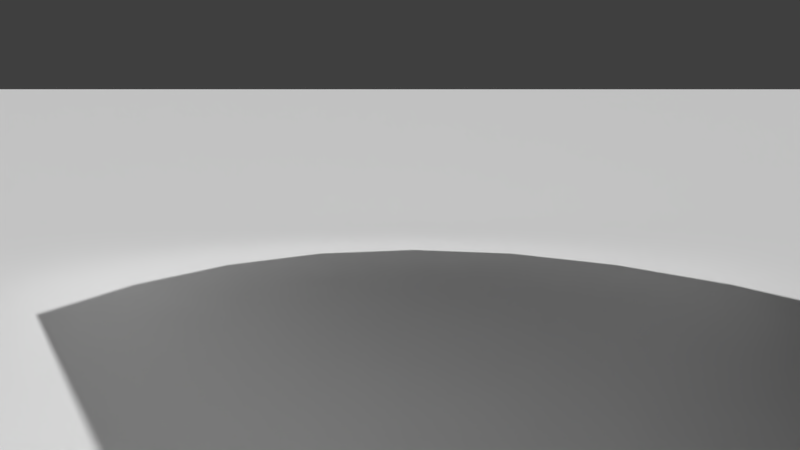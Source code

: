 # Source: UeKamera.blend  (saved by Blender 2.71.0; exported with 4.5.12 LTS)
import bpy
from mathutils import Matrix  # noqa: F401  (used for matrix-valued properties, if any)

bpy.ops.wm.read_factory_settings(use_empty=True)
scene = bpy.context.scene
scene.name = 'Scene'

# ---- collections
col_collection_1 = bpy.data.collections.new('Collection 1'); scene.collection.children.link(col_collection_1)
col_collection_2 = bpy.data.collections.new('Collection 2'); scene.collection.children.link(col_collection_2)
col_collection_3 = bpy.data.collections.new('Collection 3'); scene.collection.children.link(col_collection_3)
col_charakter = bpy.data.collections.new('Charakter')  # instanced only; not linked into the scene

# ---- materials (node trees are filled in below, after node groups)
mat_material_001 = bpy.data.materials.new('Material.001')
mat_material_001.alpha_threshold = 0.0
mat_material_001.diffuse_color = (0.2171, 0.2171, 0.2171, 1.0)
mat_material_001.roughness = 0.5
mat_material_001.line_color = (0.0, 0.0, 0.0, 1.0)
mat_material = bpy.data.materials.new('Material')
mat_material.alpha_threshold = 0.0
mat_material.diffuse_color = (0.1005, 0.1005, 0.1005, 1.0)
mat_material.roughness = 0.5
mat_material.line_color = (0.0, 0.0, 0.0, 1.0)

# ---- material node trees
mat_material_001.use_nodes = True; mat_material_001.node_tree.nodes.clear()
_N = mat_material_001.node_tree.nodes; _L = mat_material_001.node_tree.links
n0 = _N.new('ShaderNodeOutputMaterial'); n0.name = 'Material Output'; n0.location = (300, 300)
n1 = _N.new('ShaderNodeBsdfDiffuse'); n1.name = 'Diffuse BSDF'; n1.location = (10, 300)
_L.new(n1.outputs[0], n0.inputs[0])
n0.is_active_output = True
mat_material.use_nodes = True; mat_material.node_tree.nodes.clear()
_N = mat_material.node_tree.nodes; _L = mat_material.node_tree.links
n0 = _N.new('ShaderNodeOutputMaterial'); n0.name = 'Material Output'; n0.location = (300, 300)
n1 = _N.new('ShaderNodeBsdfDiffuse'); n1.name = 'Diffuse BSDF'; n1.location = (10, 300)
_L.new(n1.outputs[0], n0.inputs[0])
n0.is_active_output = True

# ---- world
world_world = bpy.data.worlds.new('World'); scene.world = world_world
world_world.use_nodes = True; world_world.node_tree.nodes.clear()
_N = world_world.node_tree.nodes; _L = world_world.node_tree.links
n0 = _N.new('ShaderNodeOutputWorld'); n0.name = 'World Output'; n0.location = (300, 300)
n1 = _N.new('ShaderNodeBackground'); n1.name = 'Background'; n1.location = (10, 300)
n1.inputs[0].default_value = (1.0, 1.0, 1.0, 1.0)
n1.inputs[1].default_value = 0.05
_L.new(n1.outputs[0], n0.inputs[0])
n0.is_active_output = True
world_world.color = (5.2, 5.2, 5.2)
world_world.use_sun_shadow = False
world_world.sun_shadow_jitter_overblur = 0.0
world_world.cycles.sampling_method = 'MANUAL'
world_world.cycles.sample_map_resolution = 256

# ---- cameras
cam_camera = bpy.data.cameras.new('Camera')
cam_camera.clip_end = 100.0
cam_camera.lens = 35.0
cam_camera.sensor_width = 32.0
cam_camera.sensor_height = 18.0
cam_camera.dof.focus_distance = 0.0

# ---- meshes
me_cube = bpy.data.meshes.new('Cube')
me_cube.from_pydata([(0.225, -0.08, 2.232), (0.225, -0.13, 2.232), (0.22, -0.075, 2.22), (0.215, -0.1, 2.205), (0.215, -0.04, 2.215), (0.21, -0.04, 2.185), (0.23, -0.01, 2.225), (0.23, -0.01, 2.175), (0.25, 0.0, 2.245), (0.25, 0.0, 2.155), (0.175, -0.08, 2.232), (0.215, -0.09, 2.29), (0.215, -0.12, 2.29), (0.185, -0.09, 2.29), (0.185, -0.12, 2.29), (0.175, -0.13, 2.232), (0.175, -0.13, 2.264), (0.18, -0.075, 2.22), (0.185, -0.1, 2.205), (0.185, -0.04, 2.215), (0.19, -0.04, 2.185), (0.17, -0.01, 2.225), (0.17, -0.01, 2.175), (0.15, 0.0, 2.245), (0.15, 0.0, 2.155), (0.175, -0.08, 2.264), (0.225, -0.13, 2.264), (0.225, -0.08, 2.264)], [], [(2, 17, 10, 0), (6, 21, 19, 4), (4, 19, 17, 2), (8, 23, 21, 6), (0, 1, 3, 2), (9, 24, 23, 8), (15, 18, 3, 1), (2, 3, 5, 4), (18, 20, 5, 3), (4, 5, 7, 6), (22, 24, 9, 7), (20, 22, 7, 5), (6, 7, 9, 8), (11, 13, 14, 12), (16, 26, 12, 14), (27, 25, 13, 11), (25, 16, 14, 13), (26, 27, 11, 12), (10, 17, 18, 15), (17, 19, 20, 18), (19, 21, 22, 20), (21, 23, 24, 22), (1, 0, 27, 26), (10, 15, 16, 25), (0, 10, 25, 27), (15, 1, 26, 16)])
me_cube.use_remesh_preserve_volume = False
me_cube.use_remesh_preserve_attributes = False
me_cube.use_mirror_vertex_groups = False
me_cube.update()
me_cube_001 = bpy.data.meshes.new('Cube.001')
me_cube_001.from_pydata([(0.035, 0.035, 0.0015), (0.05, -0.155, -0.015), (0.035, 0.035, 0.0785), (0.05, -0.155, 0.095), (0.01716, -0.145, 0.00997), (0.03432, -0.145, 0.04), (0.01716, -0.145, 0.07003), (0.01716, -0.205, 0.00997), (0.03432, -0.205, 0.04), (0.01716, -0.205, 0.07003), (0.01201, -0.205, 0.01898), (0.02402, -0.205, 0.04), (0.01201, -0.205, 0.06102), (0.01201, -0.225, 0.01898), (0.02402, -0.225, 0.04), (0.01201, -0.225, 0.06102), (0.05, -0.195, 0.095), (0.07, -0.155, 0.055), (0.049, 0.035, 0.0505), (0.07, -0.195, 0.055), (0.0413, -0.0448, 0.08543), (0.05, -0.045, -0.015), (0.05782, -0.0448, 0.05239), (0.035, 0.055, 0.0015), (0.035, 0.055, 0.0785), (0.049, 0.055, 0.0505), (-0.035, 0.035, 0.0015), (-0.05, -0.155, -0.015), (-0.035, 0.035, 0.0785), (-0.05, -0.155, 0.095), (-0.01716, -0.145, 0.00997), (-0.03432, -0.145, 0.04), (-0.01716, -0.145, 0.07003), (-0.01716, -0.205, 0.00997), (-0.03432, -0.205, 0.04), (-0.01716, -0.205, 0.07003), (-0.01201, -0.205, 0.01898), (-0.02402, -0.205, 0.04), (-0.01201, -0.205, 0.06102), (-0.01201, -0.225, 0.01898), (-0.02402, -0.225, 0.04), (-0.01201, -0.225, 0.06102), (-0.05, -0.195, 0.095), (-0.07, -0.155, 0.055), (-0.049, 0.035, 0.0505), (-0.07, -0.195, 0.055), (-0.0413, -0.0448, 0.08543), (-0.05, -0.045, -0.015), (-0.05782, -0.0448, 0.05239), (-0.035, 0.055, 0.0015), (-0.035, 0.055, 0.0785), (-0.049, 0.055, 0.0505)], [], [(47, 26, 0, 21), (29, 43, 17, 3), (22, 17, 1, 21), (2, 28, 46, 20), (26, 49, 23, 0), (1, 27, 47, 21), (6, 9, 8, 5), (9, 35, 38, 12), (30, 4, 7, 33), (33, 7, 10, 36), (12, 38, 41, 15), (9, 12, 11, 8), (8, 11, 10, 7), (36, 10, 13, 39), (15, 41, 40, 14), (12, 15, 14, 11), (11, 14, 13, 10), (14, 40, 39, 13), (2, 18, 25, 24), (20, 3, 17, 22), (3, 29, 42, 16), (17, 3, 16, 19), (18, 22, 21, 0), (2, 20, 22, 18), (20, 46, 29, 3), (23, 49, 51, 25), (25, 51, 50, 24), (24, 50, 28, 2), (18, 0, 23, 25), (5, 8, 7, 4), (48, 47, 27, 43), (32, 31, 34, 35), (35, 34, 37, 38), (34, 33, 36, 37), (38, 37, 40, 41), (37, 36, 39, 40), (28, 50, 51, 44), (46, 48, 43, 29), (43, 45, 42, 29), (44, 26, 47, 48), (28, 44, 48, 46), (44, 51, 49, 26), (31, 30, 33, 34), (6, 32, 35, 9), (43, 27, 1, 17)])
me_cube_001.use_remesh_preserve_volume = False
me_cube_001.use_remesh_preserve_attributes = False
me_cube_001.use_mirror_vertex_groups = False
me_cube_001.update()
me_cone_002 = bpy.data.meshes.new('Cone.002')
me_cone_002.from_pydata([(-1.79, -3.839, 0.0), (-0.01775, -0.03806, 0.0), (-1.362, -4.011, 0.0), (-0.0135, -0.03977, 0.0), (-0.9168, -4.135, 0.0), (-0.00909, -0.041, 0.0), (-0.4611, -4.211, 0.0), (-0.004572, -0.04175, 0.0), (5.946e-07, -4.236, 0.0), (1.83e-07, -0.042, 0.0), (0.4611, -4.211, 0.0), (0.004573, -0.04175, 0.0), (0.9168, -4.135, 0.0), (0.009091, -0.041, 0.0), (1.362, -4.011, 0.0), (0.0135, -0.03977, 0.0), (1.79, -3.839, 0.0), (0.01775, -0.03807, 0.0)], [], [(0, 2, 3, 1), (2, 4, 5, 3), (4, 6, 7, 5), (6, 8, 9, 7), (8, 10, 11, 9), (10, 12, 13, 11), (12, 14, 15, 13), (14, 16, 17, 15)])
me_cone_002.materials.append(mat_material_001)
me_cone_002.use_remesh_preserve_volume = False
me_cone_002.use_remesh_preserve_attributes = False
me_cone_002.use_mirror_vertex_groups = False
me_cone_002.update()
me_plane = bpy.data.meshes.new('Plane')
me_plane.from_pydata([(-5.6, 8.345e-07, 2.4), (-2.98e-07, 8.345e-07, 2.4), (-5.6, -8.345e-07, 0.0), (-2.98e-07, -8.345e-07, 0.0), (-5.6, 0.2, 2.4), (-2.98e-07, 0.2, 2.4), (-5.6, 0.2, -1.391e-07), (-2.98e-07, 0.2, -1.391e-07)], [], [(0, 2, 3, 1), (4, 5, 7, 6), (3, 2, 6, 7), (1, 3, 7, 5), (0, 1, 5, 4), (2, 0, 4, 6)])
me_plane.materials.append(mat_material)
me_plane.use_remesh_preserve_volume = False
me_plane.use_remesh_preserve_attributes = False
me_plane.use_mirror_vertex_groups = False
me_plane.update()
me_plane_002 = bpy.data.meshes.new('Plane.002')
me_plane_002.from_pydata([(73.01, 73.01, 0.0), (73.01, -73.01, 0.0), (-73.01, -73.01, 0.0), (-73.01, 73.01, 0.0), (6.507, 8.366, 46.48), (6.507, 17.66, 46.48), (-14.87, 17.66, 46.48), (-14.87, 8.366, 46.48), (6.507, 8.366, 0.0), (6.507, 17.66, 0.0), (-14.87, 17.66, 0.0), (-14.87, 8.366, 0.0), (-13.94, 8.366, 0.0), (-13.01, 8.366, 0.0), (-12.08, 8.366, 0.0), (-11.16, 8.366, 0.0), (-10.23, 8.366, 0.0), (-9.296, 8.366, 0.0), (-8.366, 8.366, 0.0), (-7.437, 8.366, 0.0), (-6.507, 8.366, 0.0), (-5.578, 8.366, 0.0), (-4.648, 8.366, 0.0), (-3.718, 8.366, 0.0), (-2.789, 8.366, 0.0), (-1.859, 8.366, 0.0), (-0.9296, 8.366, 0.0), (5.96e-07, 8.366, 0.0), (0.9296, 8.366, 0.0), (1.859, 8.366, 0.0), (2.789, 8.366, 0.0), (3.718, 8.366, 0.0), (4.648, 8.366, 0.0), (5.578, 8.366, 0.0), (5.578, 8.366, 46.48), (4.648, 8.366, 46.48), (3.718, 8.366, 46.48), (2.789, 8.366, 46.48), (1.859, 8.366, 46.48), (0.9296, 8.366, 46.48), (-5.96e-08, 8.366, 46.48), (-0.9296, 8.366, 46.48), (-1.859, 8.366, 46.48), (-2.789, 8.366, 46.48), (-3.718, 8.366, 46.48), (-4.648, 8.366, 46.48), (-5.578, 8.366, 46.48), (-6.507, 8.366, 46.48), (-7.437, 8.366, 46.48), (-8.366, 8.366, 46.48), (-9.296, 8.366, 46.48), (-10.23, 8.366, 46.48), (-11.16, 8.366, 46.48), (-12.08, 8.366, 46.48), (-13.01, 8.366, 46.48), (-13.94, 8.366, 46.48), (5.578, 17.66, 0.0), (4.648, 17.66, 0.0), (3.718, 17.66, 0.0), (2.789, 17.66, 0.0), (1.859, 17.66, 0.0), (0.9296, 17.66, 0.0), (-5.96e-08, 17.66, 0.0), (-0.9296, 17.66, 0.0), (-1.859, 17.66, 0.0), (-2.789, 17.66, 0.0), (-3.718, 17.66, 0.0), (-4.648, 17.66, 0.0), (-5.578, 17.66, 0.0), (-6.507, 17.66, 0.0), (-7.437, 17.66, 0.0), (-8.366, 17.66, 0.0), (-9.296, 17.66, 0.0), (-10.23, 17.66, 0.0), (-11.16, 17.66, 0.0), (-12.08, 17.66, 0.0), (-13.01, 17.66, 0.0), (-13.94, 17.66, 0.0), (-13.94, 17.66, 46.48), (-13.01, 17.66, 46.48), (-12.08, 17.66, 46.48), (-11.16, 17.66, 46.48), (-10.23, 17.66, 46.48), (-9.296, 17.66, 46.48), (-8.366, 17.66, 46.48), (-7.437, 17.66, 46.48), (-6.507, 17.66, 46.48), (-5.578, 17.66, 46.48), (-4.648, 17.66, 46.48), (-3.718, 17.66, 46.48), (-2.789, 17.66, 46.48), (-1.859, 17.66, 46.48), (-0.9296, 17.66, 46.48), (5.96e-07, 17.66, 46.48), (0.9296, 17.66, 46.48), (1.859, 17.66, 46.48), (2.789, 17.66, 46.48), (3.718, 17.66, 46.48), (4.648, 17.66, 46.48), (5.578, 17.66, 46.48), (6.507, 14.87, 46.48), (6.507, 13.94, 46.48), (6.507, 13.01, 46.48), (6.507, 12.08, 46.48), (6.507, 11.16, 46.48), (6.507, 10.23, 46.48), (6.507, 9.296, 46.48), (6.507, 9.296, 0.0), (6.507, 10.23, 0.0), (6.507, 11.16, 0.0), (6.507, 12.08, 0.0), (6.507, 13.01, 0.0), (6.507, 13.94, 0.0), (6.507, 14.87, 0.0), (-14.87, 9.296, 46.48), (-14.87, 10.23, 46.48), (-14.87, 11.16, 46.48), (-14.87, 12.08, 46.48), (-14.87, 13.01, 46.48), (-14.87, 13.94, 46.48), (-14.87, 14.87, 46.48), (-14.87, 14.87, 0.0), (-14.87, 13.94, 0.0), (-14.87, 13.01, 0.0), (-14.87, 12.08, 0.0), (-14.87, 11.16, 0.0), (-14.87, 10.23, 0.0), (-14.87, 9.296, 0.0), (-13.94, 14.87, 0.0), (-13.94, 13.94, 0.0), (-13.94, 13.01, 0.0), (-13.94, 12.08, 0.0), (-13.94, 11.16, 0.0), (-13.94, 10.23, 0.0), (-13.94, 9.296, 0.0), (-13.01, 14.87, 0.0), (-13.01, 13.94, 0.0), (-13.01, 13.01, 0.0), (-13.01, 12.08, 0.0), (-13.01, 11.16, 0.0), (-13.01, 10.23, 0.0), (-13.01, 9.296, 0.0), (-12.08, 14.87, 0.0), (-12.08, 13.94, 0.0), (-12.08, 13.01, 0.0), (-12.08, 12.08, 0.0), (-12.08, 11.16, 0.0), (-12.08, 10.23, 0.0), (-12.08, 9.296, 0.0), (-11.16, 14.87, 0.0), (-11.16, 13.94, 0.0), (-11.16, 13.01, 0.0), (-11.16, 12.08, 0.0), (-11.16, 11.16, 0.0), (-11.16, 10.23, 0.0), (-11.16, 9.296, 0.0), (-10.23, 14.87, 0.0), (-10.23, 13.94, 0.0), (-10.23, 13.01, 0.0), (-10.23, 12.08, 0.0), (-10.23, 11.16, 0.0), (-10.23, 10.23, 0.0), (-10.23, 9.296, 0.0), (-9.296, 14.87, 0.0), (-9.296, 13.94, 0.0), (-9.296, 13.01, 0.0), (-9.296, 12.08, 0.0), (-9.296, 11.16, 0.0), (-9.296, 10.23, 0.0), (-9.296, 9.296, 0.0), (-8.366, 14.87, 0.0), (-8.366, 13.94, 0.0), (-8.366, 13.01, 0.0), (-8.366, 12.08, 0.0), (-8.366, 11.16, 0.0), (-8.366, 10.23, 0.0), (-8.366, 9.296, 0.0), (-7.437, 14.87, 0.0), (-7.437, 13.94, 0.0), (-7.437, 13.01, 0.0), (-7.437, 12.08, 0.0), (-7.437, 11.16, 0.0), (-7.437, 10.23, 0.0), (-7.437, 9.296, 0.0), (-6.507, 14.87, 0.0), (-6.507, 13.94, 0.0), (-6.507, 13.01, 0.0), (-6.507, 12.08, 0.0), (-6.507, 11.16, 0.0), (-6.507, 10.23, 0.0), (-6.507, 9.296, 0.0), (-5.578, 14.87, 0.0), (-5.578, 13.94, 0.0), (-5.578, 13.01, 0.0), (-5.578, 12.08, 0.0), (-5.578, 11.16, 0.0), (-5.578, 10.23, 0.0), (-5.578, 9.296, 0.0), (-4.648, 14.87, 0.0), (-4.648, 13.94, 0.0), (-4.648, 13.01, 0.0), (-4.648, 12.08, 0.0), (-4.648, 11.16, 0.0), (-4.648, 10.23, 0.0), (-4.648, 9.296, 0.0), (-3.718, 14.87, 0.0), (-3.718, 13.94, 0.0), (-3.718, 13.01, 0.0), (-3.718, 12.08, 0.0), (-3.718, 11.16, 0.0), (-3.718, 10.23, 0.0), (-3.718, 9.296, 0.0), (-2.789, 14.87, 0.0), (-2.789, 13.94, 0.0), (-2.789, 13.01, 0.0), (-2.789, 12.08, 0.0), (-2.789, 11.16, 0.0), (-2.789, 10.23, 0.0), (-2.789, 9.296, 0.0), (-1.859, 14.87, 0.0), (-1.859, 13.94, 0.0), (-1.859, 13.01, 0.0), (-1.859, 12.08, 0.0), (-1.859, 11.16, 0.0), (-1.859, 10.23, 0.0), (-1.859, 9.296, 0.0), (-0.9296, 14.87, 0.0), (-0.9296, 13.94, 0.0), (-0.9296, 13.01, 0.0), (-0.9296, 12.08, 0.0), (-0.9296, 11.16, 0.0), (-0.9296, 10.23, 0.0), (-0.9296, 9.296, 0.0), (0.0, 14.87, 0.0), (5.96e-08, 13.94, 0.0), (1.788e-07, 13.01, 0.0), (2.384e-07, 12.08, 0.0), (2.98e-07, 11.16, 0.0), (4.172e-07, 10.23, 0.0), (5.364e-07, 9.296, 0.0), (0.9296, 14.87, 0.0), (0.9296, 13.94, 0.0), (0.9296, 13.01, 0.0), (0.9296, 12.08, 0.0), (0.9296, 11.16, 0.0), (0.9296, 10.23, 0.0), (0.9296, 9.296, 0.0), (1.859, 14.87, 0.0), (1.859, 13.94, 0.0), (1.859, 13.01, 0.0), (1.859, 12.08, 0.0), (1.859, 11.16, 0.0), (1.859, 10.23, 0.0), (1.859, 9.296, 0.0), (2.789, 14.87, 0.0), (2.789, 13.94, 0.0), (2.789, 13.01, 0.0), (2.789, 12.08, 0.0), (2.789, 11.16, 0.0), (2.789, 10.23, 0.0), (2.789, 9.296, 0.0), (3.718, 14.87, 0.0), (3.718, 13.94, 0.0), (3.718, 13.01, 0.0), (3.718, 12.08, 0.0), (3.718, 11.16, 0.0), (3.718, 10.23, 0.0), (3.718, 9.296, 0.0), (4.648, 14.87, 0.0), (4.648, 13.94, 0.0), (4.648, 13.01, 0.0), (4.648, 12.08, 0.0), (4.648, 11.16, 0.0), (4.648, 10.23, 0.0), (4.648, 9.296, 0.0), (5.578, 14.87, 0.0), (5.578, 13.94, 0.0), (5.578, 13.01, 0.0), (5.578, 12.08, 0.0), (5.578, 11.16, 0.0), (5.578, 10.23, 0.0), (5.578, 9.296, 0.0), (5.578, 14.87, 46.48), (5.578, 13.94, 46.48), (5.578, 13.01, 46.48), (5.578, 12.08, 46.48), (5.578, 11.16, 46.48), (5.578, 10.23, 46.48), (5.578, 9.296, 46.48), (4.648, 14.87, 46.48), (4.648, 13.94, 46.48), (4.648, 13.01, 46.48), (4.648, 12.08, 46.48), (4.648, 11.16, 46.48), (4.648, 10.23, 46.48), (4.648, 9.296, 46.48), (3.718, 14.87, 46.48), (3.718, 13.94, 46.48), (3.718, 13.01, 46.48), (3.718, 12.08, 46.48), (3.718, 11.16, 46.48), (3.718, 10.23, 46.48), (3.718, 9.296, 46.48), (2.789, 14.87, 46.48), (2.789, 13.94, 46.48), (2.789, 13.01, 46.48), (2.789, 12.08, 46.48), (2.789, 11.16, 46.48), (2.789, 10.23, 46.48), (2.789, 9.296, 46.48), (1.859, 14.87, 46.48), (1.859, 13.94, 46.48), (1.859, 13.01, 46.48), (1.859, 12.08, 46.48), (1.859, 11.16, 46.48), (1.859, 10.23, 46.48), (1.859, 9.296, 46.48), (0.9296, 14.87, 46.48), (0.9296, 13.94, 46.48), (0.9296, 13.01, 46.48), (0.9296, 12.08, 46.48), (0.9296, 11.16, 46.48), (0.9296, 10.23, 46.48), (0.9296, 9.296, 46.48), (5.364e-07, 14.87, 46.48), (4.768e-07, 13.94, 46.48), (4.172e-07, 13.01, 46.48), (2.98e-07, 12.08, 46.48), (1.788e-07, 11.16, 46.48), (1.192e-07, 10.23, 46.48), (5.96e-08, 9.296, 46.48), (-0.9296, 14.87, 46.48), (-0.9296, 13.94, 46.48), (-0.9296, 13.01, 46.48), (-0.9296, 12.08, 46.48), (-0.9296, 11.16, 46.48), (-0.9296, 10.23, 46.48), (-0.9296, 9.296, 46.48), (-1.859, 14.87, 46.48), (-1.859, 13.94, 46.48), (-1.859, 13.01, 46.48), (-1.859, 12.08, 46.48), (-1.859, 11.16, 46.48), (-1.859, 10.23, 46.48), (-1.859, 9.296, 46.48), (-2.789, 14.87, 46.48), (-2.789, 13.94, 46.48), (-2.789, 13.01, 46.48), (-2.789, 12.08, 46.48), (-2.789, 11.16, 46.48), (-2.789, 10.23, 46.48), (-2.789, 9.296, 46.48), (-3.718, 14.87, 46.48), (-3.718, 13.94, 46.48), (-3.718, 13.01, 46.48), (-3.718, 12.08, 46.48), (-3.718, 11.16, 46.48), (-3.718, 10.23, 46.48), (-3.718, 9.296, 46.48), (-4.648, 14.87, 46.48), (-4.648, 13.94, 46.48), (-4.648, 13.01, 46.48), (-4.648, 12.08, 46.48), (-4.648, 11.16, 46.48), (-4.648, 10.23, 46.48), (-4.648, 9.296, 46.48), (-5.578, 14.87, 46.48), (-5.578, 13.94, 46.48), (-5.578, 13.01, 46.48), (-5.578, 12.08, 46.48), (-5.578, 11.16, 46.48), (-5.578, 10.23, 46.48), (-5.578, 9.296, 46.48), (-6.507, 14.87, 46.48), (-6.507, 13.94, 46.48), (-6.507, 13.01, 46.48), (-6.507, 12.08, 46.48), (-6.507, 11.16, 46.48), (-6.507, 10.23, 46.48), (-6.507, 9.296, 46.48), (-7.437, 14.87, 46.48), (-7.437, 13.94, 46.48), (-7.437, 13.01, 46.48), (-7.437, 12.08, 46.48), (-7.437, 11.16, 46.48), (-7.437, 10.23, 46.48), (-7.437, 9.296, 46.48), (-8.366, 14.87, 46.48), (-8.366, 13.94, 46.48), (-8.366, 13.01, 46.48), (-8.366, 12.08, 46.48), (-8.366, 11.16, 46.48), (-8.366, 10.23, 46.48), (-8.366, 9.296, 46.48), (-9.296, 14.87, 46.48), (-9.296, 13.94, 46.48), (-9.296, 13.01, 46.48), (-9.296, 12.08, 46.48), (-9.296, 11.16, 46.48), (-9.296, 10.23, 46.48), (-9.296, 9.296, 46.48), (-10.23, 14.87, 46.48), (-10.23, 13.94, 46.48), (-10.23, 13.01, 46.48), (-10.23, 12.08, 46.48), (-10.23, 11.16, 46.48), (-10.23, 10.23, 46.48), (-10.23, 9.296, 46.48), (-11.16, 14.87, 46.48), (-11.16, 13.94, 46.48), (-11.16, 13.01, 46.48), (-11.16, 12.08, 46.48), (-11.16, 11.16, 46.48), (-11.16, 10.23, 46.48), (-11.16, 9.296, 46.48), (-12.08, 14.87, 46.48), (-12.08, 13.94, 46.48), (-12.08, 13.01, 46.48), (-12.08, 12.08, 46.48), (-12.08, 11.16, 46.48), (-12.08, 10.23, 46.48), (-12.08, 9.296, 46.48), (-13.01, 14.87, 46.48), (-13.01, 13.94, 46.48), (-13.01, 13.01, 46.48), (-13.01, 12.08, 46.48), (-13.01, 11.16, 46.48), (-13.01, 10.23, 46.48), (-13.01, 9.296, 46.48), (-13.94, 14.87, 46.48), (-13.94, 13.94, 46.48), (-13.94, 13.01, 46.48), (-13.94, 12.08, 46.48), (-13.94, 11.16, 46.48), (-13.94, 10.23, 46.48), (-13.94, 9.296, 46.48), (6.507, 8.366, 9.296), (6.507, 17.66, 9.296), (-14.87, 17.66, 9.296), (-14.87, 8.366, 9.296), (5.578, 8.366, 9.296), (4.648, 8.366, 9.296), (3.718, 8.366, 9.296), (2.789, 8.366, 9.296), (1.859, 8.366, 9.296), (0.9296, 8.366, 9.296), (5.96e-07, 8.366, 9.296), (-0.9296, 8.366, 9.296), (-1.859, 8.366, 9.296), (-2.789, 8.366, 9.296), (-3.718, 8.366, 9.296), (-4.648, 8.366, 9.296), (-5.578, 8.366, 9.296), (-6.507, 8.366, 9.296), (-7.437, 8.366, 9.296), (-8.366, 8.366, 9.296), (-9.296, 8.366, 9.296), (-10.23, 8.366, 9.296), (-11.16, 8.366, 9.296), (-12.08, 8.366, 9.296), (-13.01, 8.366, 9.296), (-13.94, 8.366, 9.296), (-13.94, 17.66, 9.296), (-13.01, 17.66, 9.296), (-12.08, 17.66, 9.296), (-11.16, 17.66, 9.296), (-10.23, 17.66, 9.296), (-9.296, 17.66, 9.296), (-8.366, 17.66, 9.296), (-7.437, 17.66, 9.296), (-6.507, 17.66, 9.296), (-5.578, 17.66, 9.296), (-4.648, 17.66, 9.296), (-3.718, 17.66, 9.296), (-2.789, 17.66, 9.296), (-1.859, 17.66, 9.296), (-0.9296, 17.66, 9.296), (-5.96e-08, 17.66, 9.296), (0.9296, 17.66, 9.296), (1.859, 17.66, 9.296), (2.789, 17.66, 9.296), (3.718, 17.66, 9.296), (4.648, 17.66, 9.296), (5.578, 17.66, 9.296), (6.507, 14.87, 9.296), (6.507, 13.94, 9.296), (6.507, 13.01, 9.296), (6.507, 12.08, 9.296), (6.507, 11.16, 9.296), (6.507, 10.23, 9.296), (6.507, 9.296, 9.296), (-14.87, 9.296, 9.296), (-14.87, 10.23, 9.296), (-14.87, 11.16, 9.296), (-14.87, 12.08, 9.296), (-14.87, 13.01, 9.296), (-14.87, 13.94, 9.296), (-14.87, 14.87, 9.296), (6.507, 15.8, 0.0), (6.507, 16.73, 0.0), (-14.87, 15.8, 46.48), (-14.87, 16.73, 46.48), (6.507, 15.8, 46.48), (6.507, 16.73, 46.48), (-14.87, 15.8, 0.0), (-14.87, 16.73, 0.0), (-13.94, 15.8, 0.0), (-13.94, 16.73, 0.0), (-13.01, 15.8, 0.0), (-13.01, 16.73, 0.0), (-12.08, 15.8, 0.0), (-12.08, 16.73, 0.0), (-11.16, 15.8, 0.0), (-11.16, 16.73, 0.0), (-10.23, 15.8, 0.0), (-10.23, 16.73, 0.0), (-9.296, 15.8, 0.0), (-9.296, 16.73, 0.0), (-8.366, 15.8, 0.0), (-8.366, 16.73, 0.0), (-7.437, 15.8, 0.0), (-7.437, 16.73, 0.0), (-6.507, 15.8, 0.0), (-6.507, 16.73, 0.0), (-5.578, 15.8, 0.0), (-5.578, 16.73, 0.0), (-4.648, 15.8, 0.0), (-4.648, 16.73, 0.0), (-3.718, 15.8, 0.0), (-3.718, 16.73, 0.0), (-2.789, 15.8, 0.0), (-2.789, 16.73, 0.0), (-1.859, 15.8, 0.0), (-1.859, 16.73, 0.0), (-0.9296, 15.8, 0.0), (-0.9296, 16.73, 0.0), (-1.987e-08, 15.8, 0.0), (-3.974e-08, 16.73, 0.0), (0.9296, 15.8, 0.0), (0.9296, 16.73, 0.0), (1.859, 15.8, 0.0), (1.859, 16.73, 0.0), (2.789, 15.8, 0.0), (2.789, 16.73, 0.0), (3.718, 15.8, 0.0), (3.718, 16.73, 0.0), (4.648, 15.8, 0.0), (4.648, 16.73, 0.0), (5.578, 15.8, 0.0), (5.578, 16.73, 0.0), (5.578, 15.8, 46.48), (5.578, 16.73, 46.48), (4.648, 15.8, 46.48), (4.648, 16.73, 46.48), (3.718, 15.8, 46.48), (3.718, 16.73, 46.48), (2.789, 15.8, 46.48), (2.789, 16.73, 46.48), (1.859, 15.8, 46.48), (1.859, 16.73, 46.48), (0.9296, 15.8, 46.48), (0.9296, 16.73, 46.48), (5.563e-07, 15.8, 46.48), (5.762e-07, 16.73, 46.48), (-0.9296, 15.8, 46.48), (-0.9296, 16.73, 46.48), (-1.859, 15.8, 46.48), (-1.859, 16.73, 46.48), (-2.789, 15.8, 46.48), (-2.789, 16.73, 46.48), (-3.718, 15.8, 46.48), (-3.718, 16.73, 46.48), (-4.648, 15.8, 46.48), (-4.648, 16.73, 46.48), (-5.578, 15.8, 46.48), (-5.578, 16.73, 46.48), (-6.507, 15.8, 46.48), (-6.507, 16.73, 46.48), (-7.437, 15.8, 46.48), (-7.437, 16.73, 46.48), (-8.366, 15.8, 46.48), (-8.366, 16.73, 46.48), (-9.296, 15.8, 46.48), (-9.296, 16.73, 46.48), (-10.23, 15.8, 46.48), (-10.23, 16.73, 46.48), (-11.16, 15.8, 46.48), (-11.16, 16.73, 46.48), (-12.08, 15.8, 46.48), (-12.08, 16.73, 46.48), (-13.01, 15.8, 46.48), (-13.01, 16.73, 46.48), (-13.94, 15.8, 46.48), (-13.94, 16.73, 46.48), (-14.87, 16.73, 9.296), (-14.87, 15.8, 9.296), (6.507, 15.8, 9.296), (6.507, 16.73, 9.296)], [(1, 0), (2, 1), (3, 2), (0, 3)], [(490, 436, 8, 107), (549, 56, 9, 499), (461, 439, 11, 12), (593, 78, 6, 501), (483, 437, 9, 56), (594, 438, 10, 505), (505, 10, 77, 507), (507, 77, 76, 509), (509, 76, 75, 511), (511, 75, 74, 513), (513, 74, 73, 515), (515, 73, 72, 517), (517, 72, 71, 519), (519, 71, 70, 521), (521, 70, 69, 523), (523, 69, 68, 525), (525, 68, 67, 527), (527, 67, 66, 529), (529, 66, 65, 531), (531, 65, 64, 533), (533, 64, 63, 535), (535, 63, 62, 537), (537, 62, 61, 539), (539, 61, 60, 541), (541, 60, 59, 543), (543, 59, 58, 545), (545, 58, 57, 547), (547, 57, 56, 549), (436, 440, 33, 8), (440, 441, 32, 33), (441, 442, 31, 32), (442, 443, 30, 31), (443, 444, 29, 30), (444, 445, 28, 29), (445, 446, 27, 28), (446, 447, 26, 27), (447, 448, 25, 26), (448, 449, 24, 25), (449, 450, 23, 24), (450, 451, 22, 23), (451, 452, 21, 22), (452, 453, 20, 21), (453, 454, 19, 20), (454, 455, 18, 19), (455, 456, 17, 18), (456, 457, 16, 17), (457, 458, 15, 16), (458, 459, 14, 15), (459, 460, 13, 14), (460, 461, 12, 13), (503, 5, 99, 551), (551, 99, 98, 553), (553, 98, 97, 555), (555, 97, 96, 557), (557, 96, 95, 559), (559, 95, 94, 561), (561, 94, 93, 563), (563, 93, 92, 565), (565, 92, 91, 567), (567, 91, 90, 569), (569, 90, 89, 571), (571, 89, 88, 573), (573, 88, 87, 575), (575, 87, 86, 577), (577, 86, 85, 579), (579, 85, 84, 581), (581, 84, 83, 583), (583, 83, 82, 585), (585, 82, 81, 587), (587, 81, 80, 589), (589, 80, 79, 591), (591, 79, 78, 593), (438, 462, 77, 10), (462, 463, 76, 77), (463, 464, 75, 76), (464, 465, 74, 75), (465, 466, 73, 74), (466, 467, 72, 73), (467, 468, 71, 72), (468, 469, 70, 71), (469, 470, 69, 70), (470, 471, 68, 69), (471, 472, 67, 68), (472, 473, 66, 67), (473, 474, 65, 66), (474, 475, 64, 65), (475, 476, 63, 64), (476, 477, 62, 63), (477, 478, 61, 62), (478, 479, 60, 61), (479, 480, 59, 60), (480, 481, 58, 59), (481, 482, 57, 58), (482, 483, 56, 57), (596, 484, 113, 498), (484, 485, 112, 113), (485, 486, 111, 112), (486, 487, 110, 111), (487, 488, 109, 110), (488, 489, 108, 109), (489, 490, 107, 108), (33, 281, 107, 8), (281, 280, 108, 107), (280, 279, 109, 108), (279, 278, 110, 109), (278, 277, 111, 110), (277, 276, 112, 111), (276, 275, 113, 112), (55, 435, 114, 7), (435, 434, 115, 114), (434, 433, 116, 115), (433, 432, 117, 116), (432, 431, 118, 117), (431, 430, 119, 118), (430, 429, 120, 119), (439, 491, 127, 11), (491, 492, 126, 127), (492, 493, 125, 126), (493, 494, 124, 125), (494, 495, 123, 124), (495, 496, 122, 123), (496, 497, 121, 122), (11, 127, 134, 12), (127, 126, 133, 134), (126, 125, 132, 133), (125, 124, 131, 132), (124, 123, 130, 131), (123, 122, 129, 130), (122, 121, 128, 129), (12, 134, 141, 13), (134, 133, 140, 141), (133, 132, 139, 140), (132, 131, 138, 139), (131, 130, 137, 138), (130, 129, 136, 137), (129, 128, 135, 136), (13, 141, 148, 14), (141, 140, 147, 148), (140, 139, 146, 147), (139, 138, 145, 146), (138, 137, 144, 145), (137, 136, 143, 144), (136, 135, 142, 143), (14, 148, 155, 15), (148, 147, 154, 155), (147, 146, 153, 154), (146, 145, 152, 153), (145, 144, 151, 152), (144, 143, 150, 151), (143, 142, 149, 150), (15, 155, 162, 16), (155, 154, 161, 162), (154, 153, 160, 161), (153, 152, 159, 160), (152, 151, 158, 159), (151, 150, 157, 158), (150, 149, 156, 157), (16, 162, 169, 17), (162, 161, 168, 169), (161, 160, 167, 168), (160, 159, 166, 167), (159, 158, 165, 166), (158, 157, 164, 165), (157, 156, 163, 164), (17, 169, 176, 18), (169, 168, 175, 176), (168, 167, 174, 175), (167, 166, 173, 174), (166, 165, 172, 173), (165, 164, 171, 172), (164, 163, 170, 171), (18, 176, 183, 19), (176, 175, 182, 183), (175, 174, 181, 182), (174, 173, 180, 181), (173, 172, 179, 180), (172, 171, 178, 179), (171, 170, 177, 178), (19, 183, 190, 20), (183, 182, 189, 190), (182, 181, 188, 189), (181, 180, 187, 188), (180, 179, 186, 187), (179, 178, 185, 186), (178, 177, 184, 185), (20, 190, 197, 21), (190, 189, 196, 197), (189, 188, 195, 196), (188, 187, 194, 195), (187, 186, 193, 194), (186, 185, 192, 193), (185, 184, 191, 192), (21, 197, 204, 22), (197, 196, 203, 204), (196, 195, 202, 203), (195, 194, 201, 202), (194, 193, 200, 201), (193, 192, 199, 200), (192, 191, 198, 199), (22, 204, 211, 23), (204, 203, 210, 211), (203, 202, 209, 210), (202, 201, 208, 209), (201, 200, 207, 208), (200, 199, 206, 207), (199, 198, 205, 206), (23, 211, 218, 24), (211, 210, 217, 218), (210, 209, 216, 217), (209, 208, 215, 216), (208, 207, 214, 215), (207, 206, 213, 214), (206, 205, 212, 213), (24, 218, 225, 25), (218, 217, 224, 225), (217, 216, 223, 224), (216, 215, 222, 223), (215, 214, 221, 222), (214, 213, 220, 221), (213, 212, 219, 220), (25, 225, 232, 26), (225, 224, 231, 232), (224, 223, 230, 231), (223, 222, 229, 230), (222, 221, 228, 229), (221, 220, 227, 228), (220, 219, 226, 227), (26, 232, 239, 27), (232, 231, 238, 239), (231, 230, 237, 238), (230, 229, 236, 237), (229, 228, 235, 236), (228, 227, 234, 235), (227, 226, 233, 234), (27, 239, 246, 28), (239, 238, 245, 246), (238, 237, 244, 245), (237, 236, 243, 244), (236, 235, 242, 243), (235, 234, 241, 242), (234, 233, 240, 241), (28, 246, 253, 29), (246, 245, 252, 253), (245, 244, 251, 252), (244, 243, 250, 251), (243, 242, 249, 250), (242, 241, 248, 249), (241, 240, 247, 248), (29, 253, 260, 30), (253, 252, 259, 260), (252, 251, 258, 259), (251, 250, 257, 258), (250, 249, 256, 257), (249, 248, 255, 256), (248, 247, 254, 255), (30, 260, 267, 31), (260, 259, 266, 267), (259, 258, 265, 266), (258, 257, 264, 265), (257, 256, 263, 264), (256, 255, 262, 263), (255, 254, 261, 262), (31, 267, 274, 32), (267, 266, 273, 274), (266, 265, 272, 273), (265, 264, 271, 272), (264, 263, 270, 271), (263, 262, 269, 270), (262, 261, 268, 269), (32, 274, 281, 33), (274, 273, 280, 281), (273, 272, 279, 280), (272, 271, 278, 279), (271, 270, 277, 278), (270, 269, 276, 277), (269, 268, 275, 276), (4, 106, 288, 34), (106, 105, 287, 288), (105, 104, 286, 287), (104, 103, 285, 286), (103, 102, 284, 285), (102, 101, 283, 284), (101, 100, 282, 283), (34, 288, 295, 35), (288, 287, 294, 295), (287, 286, 293, 294), (286, 285, 292, 293), (285, 284, 291, 292), (284, 283, 290, 291), (283, 282, 289, 290), (35, 295, 302, 36), (295, 294, 301, 302), (294, 293, 300, 301), (293, 292, 299, 300), (292, 291, 298, 299), (291, 290, 297, 298), (290, 289, 296, 297), (36, 302, 309, 37), (302, 301, 308, 309), (301, 300, 307, 308), (300, 299, 306, 307), (299, 298, 305, 306), (298, 297, 304, 305), (297, 296, 303, 304), (37, 309, 316, 38), (309, 308, 315, 316), (308, 307, 314, 315), (307, 306, 313, 314), (306, 305, 312, 313), (305, 304, 311, 312), (304, 303, 310, 311), (38, 316, 323, 39), (316, 315, 322, 323), (315, 314, 321, 322), (314, 313, 320, 321), (313, 312, 319, 320), (312, 311, 318, 319), (311, 310, 317, 318), (39, 323, 330, 40), (323, 322, 329, 330), (322, 321, 328, 329), (321, 320, 327, 328), (320, 319, 326, 327), (319, 318, 325, 326), (318, 317, 324, 325), (40, 330, 337, 41), (330, 329, 336, 337), (329, 328, 335, 336), (328, 327, 334, 335), (327, 326, 333, 334), (326, 325, 332, 333), (325, 324, 331, 332), (41, 337, 344, 42), (337, 336, 343, 344), (336, 335, 342, 343), (335, 334, 341, 342), (334, 333, 340, 341), (333, 332, 339, 340), (332, 331, 338, 339), (42, 344, 351, 43), (344, 343, 350, 351), (343, 342, 349, 350), (342, 341, 348, 349), (341, 340, 347, 348), (340, 339, 346, 347), (339, 338, 345, 346), (43, 351, 358, 44), (351, 350, 357, 358), (350, 349, 356, 357), (349, 348, 355, 356), (348, 347, 354, 355), (347, 346, 353, 354), (346, 345, 352, 353), (44, 358, 365, 45), (358, 357, 364, 365), (357, 356, 363, 364), (356, 355, 362, 363), (355, 354, 361, 362), (354, 353, 360, 361), (353, 352, 359, 360), (45, 365, 372, 46), (365, 364, 371, 372), (364, 363, 370, 371), (363, 362, 369, 370), (362, 361, 368, 369), (361, 360, 367, 368), (360, 359, 366, 367), (46, 372, 379, 47), (372, 371, 378, 379), (371, 370, 377, 378), (370, 369, 376, 377), (369, 368, 375, 376), (368, 367, 374, 375), (367, 366, 373, 374), (47, 379, 386, 48), (379, 378, 385, 386), (378, 377, 384, 385), (377, 376, 383, 384), (376, 375, 382, 383), (375, 374, 381, 382), (374, 373, 380, 381), (48, 386, 393, 49), (386, 385, 392, 393), (385, 384, 391, 392), (384, 383, 390, 391), (383, 382, 389, 390), (382, 381, 388, 389), (381, 380, 387, 388), (49, 393, 400, 50), (393, 392, 399, 400), (392, 391, 398, 399), (391, 390, 397, 398), (390, 389, 396, 397), (389, 388, 395, 396), (388, 387, 394, 395), (50, 400, 407, 51), (400, 399, 406, 407), (399, 398, 405, 406), (398, 397, 404, 405), (397, 396, 403, 404), (396, 395, 402, 403), (395, 394, 401, 402), (51, 407, 414, 52), (407, 406, 413, 414), (406, 405, 412, 413), (405, 404, 411, 412), (404, 403, 410, 411), (403, 402, 409, 410), (402, 401, 408, 409), (52, 414, 421, 53), (414, 413, 420, 421), (413, 412, 419, 420), (412, 411, 418, 419), (411, 410, 417, 418), (410, 409, 416, 417), (409, 408, 415, 416), (53, 421, 428, 54), (421, 420, 427, 428), (420, 419, 426, 427), (419, 418, 425, 426), (418, 417, 424, 425), (417, 416, 423, 424), (416, 415, 422, 423), (54, 428, 435, 55), (428, 427, 434, 435), (427, 426, 433, 434), (426, 425, 432, 433), (425, 424, 431, 432), (424, 423, 430, 431), (423, 422, 429, 430), (106, 4, 436, 490), (55, 7, 439, 461), (99, 5, 437, 483), (501, 6, 438, 594), (4, 34, 440, 436), (34, 35, 441, 440), (35, 36, 442, 441), (36, 37, 443, 442), (37, 38, 444, 443), (38, 39, 445, 444), (39, 40, 446, 445), (40, 41, 447, 446), (41, 42, 448, 447), (42, 43, 449, 448), (43, 44, 450, 449), (44, 45, 451, 450), (45, 46, 452, 451), (46, 47, 453, 452), (47, 48, 454, 453), (48, 49, 455, 454), (49, 50, 456, 455), (50, 51, 457, 456), (51, 52, 458, 457), (52, 53, 459, 458), (53, 54, 460, 459), (54, 55, 461, 460), (6, 78, 462, 438), (78, 79, 463, 462), (79, 80, 464, 463), (80, 81, 465, 464), (81, 82, 466, 465), (82, 83, 467, 466), (83, 84, 468, 467), (84, 85, 469, 468), (85, 86, 470, 469), (86, 87, 471, 470), (87, 88, 472, 471), (88, 89, 473, 472), (89, 90, 474, 473), (90, 91, 475, 474), (91, 92, 476, 475), (92, 93, 477, 476), (93, 94, 478, 477), (94, 95, 479, 478), (95, 96, 480, 479), (96, 97, 481, 480), (97, 98, 482, 481), (98, 99, 483, 482), (502, 100, 484, 596), (100, 101, 485, 484), (101, 102, 486, 485), (102, 103, 487, 486), (103, 104, 488, 487), (104, 105, 489, 488), (105, 106, 490, 489), (7, 114, 491, 439), (114, 115, 492, 491), (115, 116, 493, 492), (116, 117, 494, 493), (117, 118, 495, 494), (118, 119, 496, 495), (119, 120, 497, 496), (275, 548, 498, 113), (548, 549, 499, 498), (429, 592, 500, 120), (592, 593, 501, 500), (497, 595, 504, 121), (595, 594, 505, 504), (121, 504, 506, 128), (504, 505, 507, 506), (128, 506, 508, 135), (506, 507, 509, 508), (135, 508, 510, 142), (508, 509, 511, 510), (142, 510, 512, 149), (510, 511, 513, 512), (149, 512, 514, 156), (512, 513, 515, 514), (156, 514, 516, 163), (514, 515, 517, 516), (163, 516, 518, 170), (516, 517, 519, 518), (170, 518, 520, 177), (518, 519, 521, 520), (177, 520, 522, 184), (520, 521, 523, 522), (184, 522, 524, 191), (522, 523, 525, 524), (191, 524, 526, 198), (524, 525, 527, 526), (198, 526, 528, 205), (526, 527, 529, 528), (205, 528, 530, 212), (528, 529, 531, 530), (212, 530, 532, 219), (530, 531, 533, 532), (219, 532, 534, 226), (532, 533, 535, 534), (226, 534, 536, 233), (534, 535, 537, 536), (233, 536, 538, 240), (536, 537, 539, 538), (240, 538, 540, 247), (538, 539, 541, 540), (247, 540, 542, 254), (540, 541, 543, 542), (254, 542, 544, 261), (542, 543, 545, 544), (261, 544, 546, 268), (544, 545, 547, 546), (268, 546, 548, 275), (546, 547, 549, 548), (100, 502, 550, 282), (502, 503, 551, 550), (282, 550, 552, 289), (550, 551, 553, 552), (289, 552, 554, 296), (552, 553, 555, 554), (296, 554, 556, 303), (554, 555, 557, 556), (303, 556, 558, 310), (556, 557, 559, 558), (310, 558, 560, 317), (558, 559, 561, 560), (317, 560, 562, 324), (560, 561, 563, 562), (324, 562, 564, 331), (562, 563, 565, 564), (331, 564, 566, 338), (564, 565, 567, 566), (338, 566, 568, 345), (566, 567, 569, 568), (345, 568, 570, 352), (568, 569, 571, 570), (352, 570, 572, 359), (570, 571, 573, 572), (359, 572, 574, 366), (572, 573, 575, 574), (366, 574, 576, 373), (574, 575, 577, 576), (373, 576, 578, 380), (576, 577, 579, 578), (380, 578, 580, 387), (578, 579, 581, 580), (387, 580, 582, 394), (580, 581, 583, 582), (394, 582, 584, 401), (582, 583, 585, 584), (401, 584, 586, 408), (584, 585, 587, 586), (408, 586, 588, 415), (586, 587, 589, 588), (415, 588, 590, 422), (588, 589, 591, 590), (422, 590, 592, 429), (590, 591, 593, 592), (437, 597, 499, 9), (597, 596, 498, 499), (120, 500, 595, 497), (500, 501, 594, 595), (5, 503, 597, 437), (503, 502, 596, 597)])
me_plane_002.use_remesh_preserve_volume = False
me_plane_002.use_remesh_preserve_attributes = False
me_plane_002.use_mirror_vertex_groups = False
me_plane_002.update()

# ---- objects
ob_kamera_root = bpy.data.objects.new('üKamera_root', me_cube)
ob_kamera = bpy.data.objects.new('üKamera', me_cube_001)
ob_lichtstrahl = bpy.data.objects.new('Lichtstrahl', me_cone_002)
ob_plane = bpy.data.objects.new('Plane', me_plane)
ob_gcam = bpy.data.objects.new('gCam', me_plane_002)
ob_charakter = bpy.data.objects.new('Charakter', None)
ob_camera = bpy.data.objects.new('Camera', cam_camera)

# ---- transforms, parenting, visibility, modifiers, constraints
ob_kamera_root.location = (-5.0, 0.0, 0.0)
ob_kamera_root.hide_render = True
ob_kamera_root.lineart.crease_threshold = 0.0
_vg = ob_kamera_root.vertex_groups.new(name='root')
_vg.add([4, 5, 6, 7, 8, 9, 19, 20, 21, 22, 23, 24], 1.0, 'REPLACE')
_vg = ob_kamera_root.vertex_groups.new(name='Kamera')
_vg.add([0, 1, 2, 3, 10, 11, 12, 13, 14, 15, 16, 17, 18, 25, 26, 27], 1.0, 'REPLACE')
_m = ob_kamera_root.modifiers.new('Armature', 'ARMATURE')
ob_kamera.parent = ob_kamera_root
ob_kamera.matrix_parent_inverse = Matrix(((1.0, 0.0, 0.0, 0.4), (0.0, 1.0, 0.0, 0.0), (0.0, 0.0, 1.0, 0.0), (0.0, 0.0, 0.0, 1.0)))
ob_kamera.location = (-0.2, -0.1088, 2.274)
ob_kamera.rotation_euler = (0.5236, 3.186e-08, 1.593e-08)
ob_kamera.lock_rotation = (False, True, False)
ob_kamera.lineart.crease_threshold = 0.0
_vg = ob_kamera.vertex_groups.new(name='root')
_vg = ob_kamera.vertex_groups.new(name='Kamera')
_vg.add([0, 1, 2, 3, 4, 5, 6, 7, 8, 9, 10, 11, 12, 13, 14, 15, 16, 17, 18, 19, 20, 21, 22, 23, 24, 25, 26, 27, 28, 29, 30, 31, 32, 33, 34, 35, 36, 37, 38, 39, 40, 41, 42, 43, 44, 45, 46, 47, 48, 49, 50, 51], 1.0, 'REPLACE')
_m = ob_kamera.modifiers.new('Armature', 'ARMATURE')
ob_lichtstrahl.parent = ob_kamera
ob_lichtstrahl.matrix_parent_inverse = Matrix(((1.0, 0.0, -2.98e-08, 0.2), (0.0, 1.0, 0.0, 0.105), (3.186e-08, 0.0, 1.0, -2.25), (0.0, 0.0, 0.0, 1.0)))
ob_lichtstrahl.location = (-0.2, -0.283, 2.29)
ob_lichtstrahl.lineart.crease_threshold = 0.0
ob_plane.location = (0.0, 0.0, 0.0)
ob_plane.lineart.crease_threshold = 0.0
ob_gcam.location = (7.0, -15.0, -50.0)
ob_gcam.scale = (1.076, 1.076, 1.076)
ob_gcam.display_type = 'SOLID'
ob_gcam.lineart.crease_threshold = 0.0
_vg = ob_gcam.vertex_groups.new(name='Etage 3')
_vg = ob_gcam.vertex_groups.new(name='Etage 2')
_vg = ob_gcam.vertex_groups.new(name='Etage 1')
ob_charakter.location = (-1.1, -0.6, 0.0)
ob_charakter.empty_image_offset = (0.0, 0.0)
ob_charakter.show_instancer_for_render = False
ob_charakter.instance_type = 'COLLECTION'
ob_charakter.lineart.crease_threshold = 0.0
ob_camera.parent = ob_kamera
ob_camera.matrix_parent_inverse = Matrix(((1.0, 0.0, -2.98e-08, 0.2), (-1.11e-16, 1.0, 0.0, 0.1088), (3.186e-08, 0.0, 1.0, -2.274), (0.0, 0.0, 0.0, 1.0)))
ob_camera.location = (-0.2, -0.2453, 2.314)
ob_camera.rotation_euler = (1.571, -4.89e-14, -3.142)
ob_camera.lineart.crease_threshold = 0.0
ob_charakter.instance_collection = col_charakter

# ---- collection membership
col_collection_1.objects.link(ob_kamera_root)
col_collection_1.objects.link(ob_kamera)
col_collection_1.objects.link(ob_lichtstrahl)
col_collection_1.objects.link(ob_plane)
col_collection_1.objects.link(ob_gcam)
col_collection_2.objects.link(ob_charakter)
col_collection_2.objects.link(ob_gcam)
col_collection_3.objects.link(ob_camera)
col_collection_3.objects.link(ob_gcam)

# ---- scene / render settings (as saved in the file)
scene.camera = ob_camera
scene.frame_start = 1; scene.frame_end = 250; scene.frame_set(1)
scene.render.engine = 'CYCLES'
scene.render.image_settings.color_mode = 'RGB'
scene.render.image_settings.compression = 90
scene.render.resolution_percentage = 50
scene.render.dither_intensity = 0.0
scene.render.bake_margin = 2
scene.cycles.use_denoising = False
scene.cycles.samples = 10
scene.cycles.sampling_pattern = 'TABULATED_SOBOL'
scene.cycles.light_sampling_threshold = 0.0
scene.cycles.use_adaptive_sampling = False
scene.cycles.use_light_tree = False
scene.cycles.blur_glossy = 0.0
scene.cycles.volume_bounces = 1
scene.cycles.pixel_filter_type = 'GAUSSIAN'
scene.cycles.sample_clamp_indirect = 0.0
scene.view_settings.view_transform = 'Standard'
bpy.context.view_layer.update()

# ---- added for rendering (the .blend has no usable light): sun
light_auto_sun = bpy.data.lights.new('AutoSun', 'SUN')
light_auto_sun.energy = 3.0
light_auto_sun.angle = 0.0523599
ob_auto_sun = bpy.data.objects.new('AutoSun', light_auto_sun)
scene.collection.objects.link(ob_auto_sun)
ob_auto_sun.rotation_euler = (0.872665, 0.174533, 0.523599)
bpy.context.view_layer.update()
